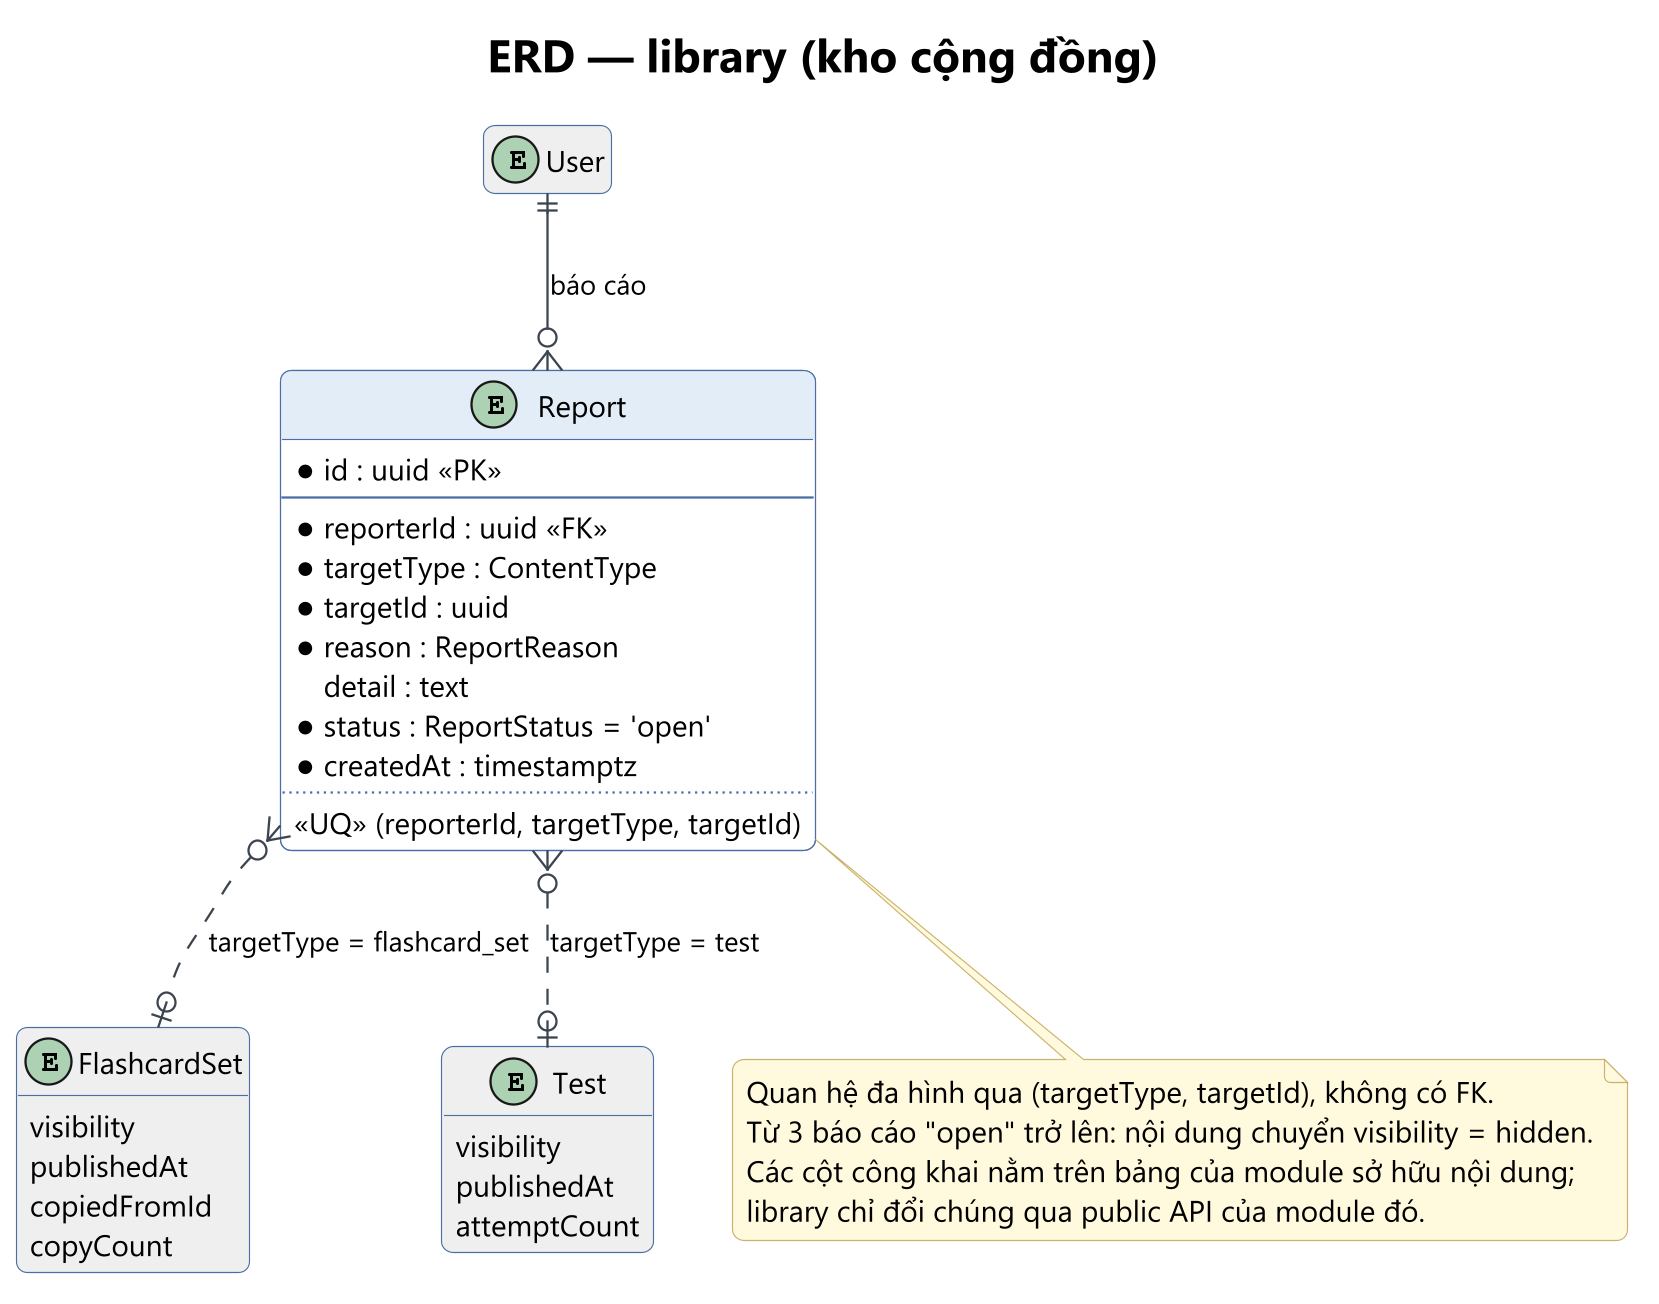

The diagram above was rendered by PlantUML. Its source (embedded in the PNG):
@startuml erd-05-library
!include ../_style.iuml
title ERD — library (kho cộng đồng)
hide stereotype
hide empty members
entity "User" as User #EEEEEE
!includesub _entities.iuml!LIBRARY
entity "FlashcardSet" as FlashcardSet #EEEEEE {
  visibility
  publishedAt
  copiedFromId
  copyCount
}
entity "Test" as Test #EEEEEE {
  visibility
  publishedAt
  attemptCount
}
User ||--o{ Report : báo cáo
Report }o..o| FlashcardSet : targetType = flashcard_set
Report }o..o| Test : targetType = test
note bottom of Report
  Quan hệ đa hình qua (targetType, targetId), không có FK.
  Từ 3 báo cáo "open" trở lên: nội dung chuyển visibility = hidden.
  Các cột công khai nằm trên bảng của module sở hữu nội dung;
  library chỉ đổi chúng qua public API của module đó.
end note
@enduml